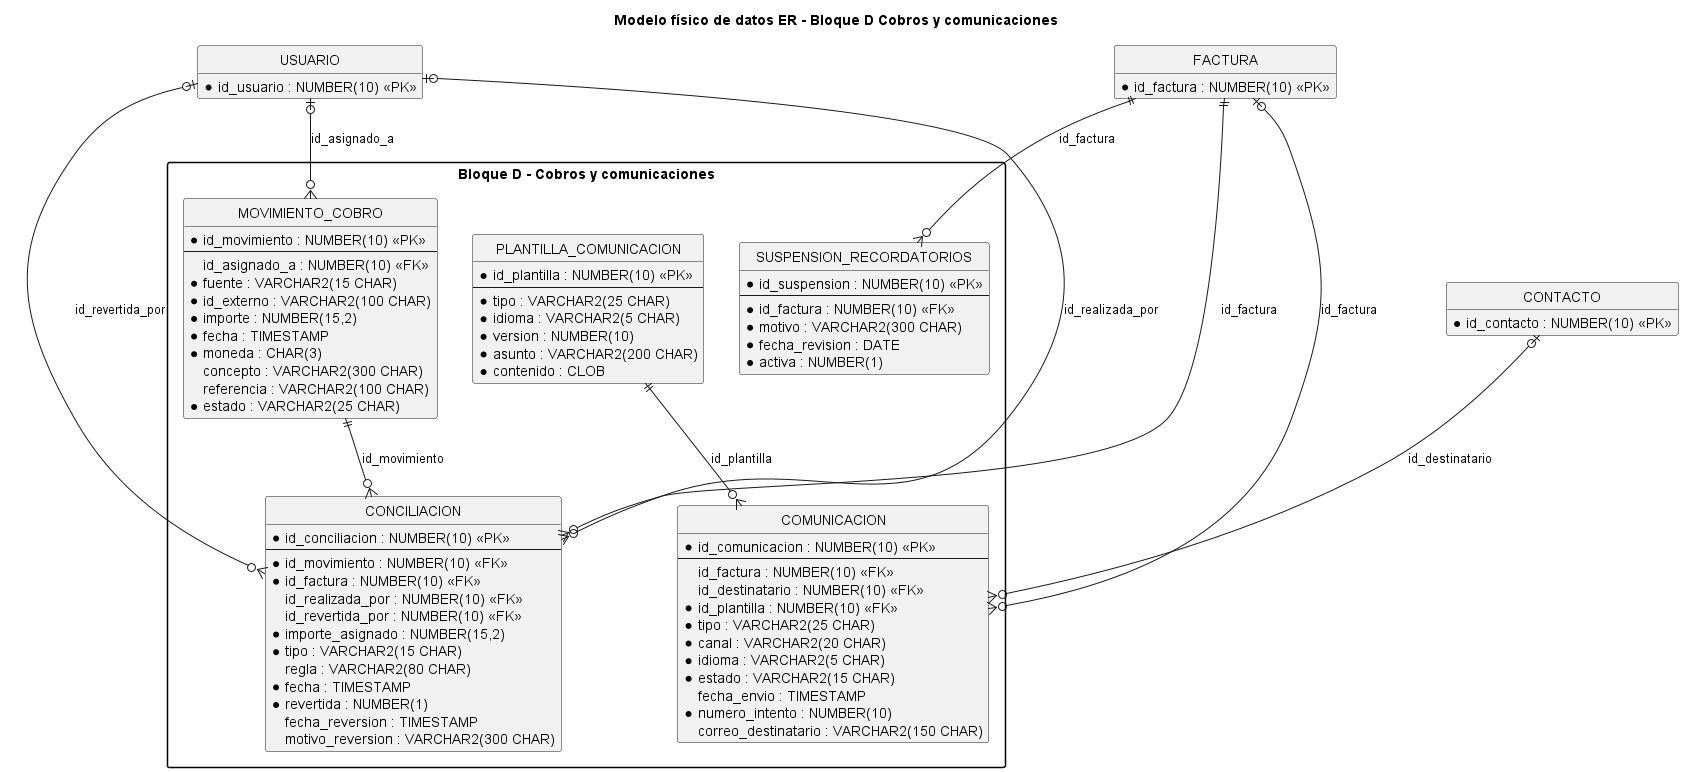

The diagram above was rendered by PlantUML. Its source (embedded in the PNG):
@startuml modelo_datos_bloque_D
title Modelo físico de datos ER - Bloque D Cobros y comunicaciones
hide circle
hide empty members
skinparam packageStyle rectangle
package "Bloque D - Cobros y comunicaciones" {
  entity "MOVIMIENTO_COBRO" as movimiento_cobro {
    * id_movimiento : NUMBER(10) <<PK>>
    --
      id_asignado_a : NUMBER(10) <<FK>>
    * fuente : VARCHAR2(15 CHAR)
    * id_externo : VARCHAR2(100 CHAR)
    * importe : NUMBER(15,2)
    * fecha : TIMESTAMP
    * moneda : CHAR(3)
      concepto : VARCHAR2(300 CHAR)
      referencia : VARCHAR2(100 CHAR)
    * estado : VARCHAR2(25 CHAR)
  }
  entity "CONCILIACION" as conciliacion {
    * id_conciliacion : NUMBER(10) <<PK>>
    --
    * id_movimiento : NUMBER(10) <<FK>>
    * id_factura : NUMBER(10) <<FK>>
      id_realizada_por : NUMBER(10) <<FK>>
      id_revertida_por : NUMBER(10) <<FK>>
    * importe_asignado : NUMBER(15,2)
    * tipo : VARCHAR2(15 CHAR)
      regla : VARCHAR2(80 CHAR)
    * fecha : TIMESTAMP
    * revertida : NUMBER(1)
      fecha_reversion : TIMESTAMP
      motivo_reversion : VARCHAR2(300 CHAR)
  }
  entity "PLANTILLA_COMUNICACION" as plantilla_comunicacion {
    * id_plantilla : NUMBER(10) <<PK>>
    --
    * tipo : VARCHAR2(25 CHAR)
    * idioma : VARCHAR2(5 CHAR)
    * version : NUMBER(10)
    * asunto : VARCHAR2(200 CHAR)
    * contenido : CLOB
  }
  entity "COMUNICACION" as comunicacion {
    * id_comunicacion : NUMBER(10) <<PK>>
    --
      id_factura : NUMBER(10) <<FK>>
      id_destinatario : NUMBER(10) <<FK>>
    * id_plantilla : NUMBER(10) <<FK>>
    * tipo : VARCHAR2(25 CHAR)
    * canal : VARCHAR2(20 CHAR)
    * idioma : VARCHAR2(5 CHAR)
    * estado : VARCHAR2(15 CHAR)
      fecha_envio : TIMESTAMP
    * numero_intento : NUMBER(10)
      correo_destinatario : VARCHAR2(150 CHAR)
  }
  entity "SUSPENSION_RECORDATORIOS" as suspension_recordatorios {
    * id_suspension : NUMBER(10) <<PK>>
    --
    * id_factura : NUMBER(10) <<FK>>
    * motivo : VARCHAR2(300 CHAR)
    * fecha_revision : DATE
    * activa : NUMBER(1)
  }
}
entity "USUARIO" as usuario {
  * id_usuario : NUMBER(10) <<PK>>
}
entity "FACTURA" as factura {
  * id_factura : NUMBER(10) <<PK>>
}
entity "CONTACTO" as contacto {
  * id_contacto : NUMBER(10) <<PK>>
}

usuario |o--o{ movimiento_cobro : id_asignado_a
movimiento_cobro ||--o{ conciliacion : id_movimiento
factura ||--o{ conciliacion : id_factura
usuario |o--o{ conciliacion : id_realizada_por
usuario |o--o{ conciliacion : id_revertida_por
factura |o--o{ comunicacion : id_factura
contacto |o--o{ comunicacion : id_destinatario
plantilla_comunicacion ||--o{ comunicacion : id_plantilla
factura ||--o{ suspension_recordatorios : id_factura

@enduml